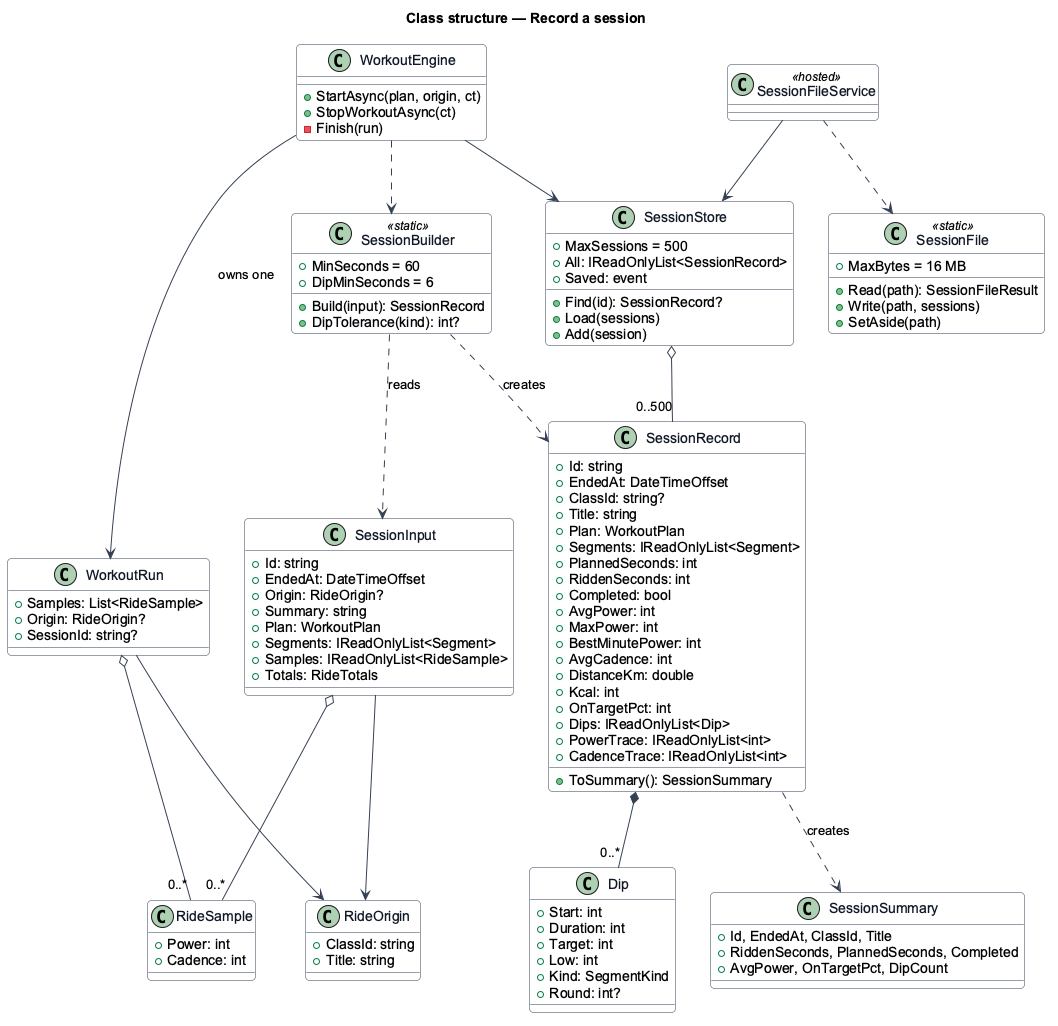

The diagram above was rendered by PlantUML. Its source (embedded in the PNG):
@startuml
skinparam backgroundColor #FFFFFF
skinparam shadowing false
skinparam roundcorner 8
skinparam defaultFontName Arial
skinparam ArrowColor #344054
skinparam class {
  BorderColor #344054
  FontColor #101828
  BackgroundColor #F9FAFB
}
title Class structure — Record a session

class SessionRecord {
  +Id: string
  +EndedAt: DateTimeOffset
  +ClassId: string?
  +Title: string
  +Plan: WorkoutPlan
  +Segments: IReadOnlyList<Segment>
  +PlannedSeconds: int
  +RiddenSeconds: int
  +Completed: bool
  +AvgPower: int
  +MaxPower: int
  +BestMinutePower: int
  +AvgCadence: int
  +DistanceKm: double
  +Kcal: int
  +OnTargetPct: int
  +Dips: IReadOnlyList<Dip>
  +PowerTrace: IReadOnlyList<int>
  +CadenceTrace: IReadOnlyList<int>
  +ToSummary(): SessionSummary
}
class Dip {
  +Start: int
  +Duration: int
  +Target: int
  +Low: int
  +Kind: SegmentKind
  +Round: int?
}
class SessionSummary {
  +Id, EndedAt, ClassId, Title
  +RiddenSeconds, PlannedSeconds, Completed
  +AvgPower, OnTargetPct, DipCount
}
class RideSample {
  +Power: int
  +Cadence: int
}
class SessionInput {
  +Id: string
  +EndedAt: DateTimeOffset
  +Origin: RideOrigin?
  +Summary: string
  +Plan: WorkoutPlan
  +Segments: IReadOnlyList<Segment>
  +Samples: IReadOnlyList<RideSample>
  +Totals: RideTotals
}
class SessionBuilder <<static>> {
  +MinSeconds = 60
  +DipMinSeconds = 6
  +Build(input): SessionRecord
  +DipTolerance(kind): int?
}
class SessionStore {
  +MaxSessions = 500
  +All: IReadOnlyList<SessionRecord>
  +Find(id): SessionRecord?
  +Load(sessions)
  +Add(session)
  +Saved: event
}
class SessionFile <<static>> {
  +MaxBytes = 16 MB
  +Read(path): SessionFileResult
  +Write(path, sessions)
  +SetAside(path)
}
class RideOrigin {
  +ClassId: string
  +Title: string
}
class WorkoutRun {
  +Samples: List<RideSample>
  +Origin: RideOrigin?
  +SessionId: string?
}
class WorkoutEngine {
  +StartAsync(plan, origin, ct)
  +StopWorkoutAsync(ct)
  -Finish(run)
}
class SessionFileService <<hosted>>

SessionRecord *-- "0..*" Dip
SessionRecord ..> SessionSummary : creates
SessionInput o-- "0..*" RideSample
SessionInput --> RideOrigin
SessionBuilder ..> SessionInput : reads
SessionBuilder ..> SessionRecord : creates
SessionStore o-- "0..500" SessionRecord
WorkoutEngine --> WorkoutRun : owns one
WorkoutRun o-- "0..*" RideSample
WorkoutRun --> RideOrigin
WorkoutEngine ..> SessionBuilder
WorkoutEngine --> SessionStore
SessionFileService --> SessionStore
SessionFileService ..> SessionFile
@enduml